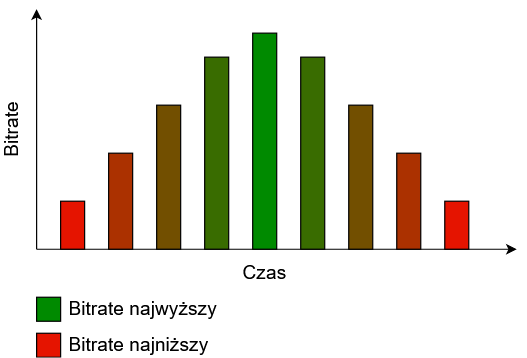

The diagram above was exported from draw.io. Its source (the exported page's mxGraphModel, read from the mxfile embedded in the PNG):
<mxGraphModel dx="670" dy="1187" grid="1" gridSize="10" guides="1" tooltips="1" connect="1" arrows="1" fold="1" page="1" pageScale="1" pageWidth="1169" pageHeight="827" background="#ffffff" math="0" shadow="0">
  <root>
    <mxCell id="0" />
    <mxCell id="1" parent="0" />
    <mxCell id="3nSeNv_mmvtbLaGtNR63-752" value="" style="endArrow=classic;html=1;" edge="1" parent="1">
      <mxGeometry width="50" height="50" relative="1" as="geometry">
        <mxPoint x="40" y="200" as="sourcePoint" />
        <mxPoint x="40" as="targetPoint" />
      </mxGeometry>
    </mxCell>
    <mxCell id="3nSeNv_mmvtbLaGtNR63-753" value="" style="endArrow=classic;html=1;" edge="1" parent="1">
      <mxGeometry width="50" height="50" relative="1" as="geometry">
        <mxPoint x="40" y="200" as="sourcePoint" />
        <mxPoint x="440" y="200" as="targetPoint" />
      </mxGeometry>
    </mxCell>
    <mxCell id="3nSeNv_mmvtbLaGtNR63-754" value="" style="rounded=0;whiteSpace=wrap;html=1;fillColor=#008a00;strokeColor=#000000;fontColor=#ffffff;" vertex="1" parent="1">
      <mxGeometry x="220" y="20" width="20" height="180" as="geometry" />
    </mxCell>
    <mxCell id="3nSeNv_mmvtbLaGtNR63-755" value="" style="rounded=0;whiteSpace=wrap;html=1;fillColor=#396C00;strokeColor=#000000;fontColor=#ffffff;" vertex="1" parent="1">
      <mxGeometry x="180" y="40" width="20" height="160" as="geometry" />
    </mxCell>
    <mxCell id="3nSeNv_mmvtbLaGtNR63-756" value="" style="rounded=0;whiteSpace=wrap;html=1;fillColor=#724F00;" vertex="1" parent="1">
      <mxGeometry x="140" y="80" width="20" height="120" as="geometry" />
    </mxCell>
    <mxCell id="3nSeNv_mmvtbLaGtNR63-757" value="" style="rounded=0;whiteSpace=wrap;html=1;fillColor=#AB3100;" vertex="1" parent="1">
      <mxGeometry x="340" y="120" width="20" height="80" as="geometry" />
    </mxCell>
    <mxCell id="3nSeNv_mmvtbLaGtNR63-758" value="" style="rounded=0;whiteSpace=wrap;html=1;fillColor=#E51400;" vertex="1" parent="1">
      <mxGeometry x="60" y="160" width="20" height="40" as="geometry" />
    </mxCell>
    <mxCell id="3nSeNv_mmvtbLaGtNR63-761" value="" style="rounded=0;whiteSpace=wrap;html=1;fillColor=#AB3100;" vertex="1" parent="1">
      <mxGeometry x="100" y="120" width="20" height="80" as="geometry" />
    </mxCell>
    <mxCell id="3nSeNv_mmvtbLaGtNR63-762" value="" style="rounded=0;whiteSpace=wrap;html=1;fillColor=#724F00;" vertex="1" parent="1">
      <mxGeometry x="300" y="80" width="20" height="120" as="geometry" />
    </mxCell>
    <mxCell id="3nSeNv_mmvtbLaGtNR63-763" value="" style="rounded=0;whiteSpace=wrap;html=1;fillColor=#396C00;strokeColor=#000000;fontColor=#ffffff;" vertex="1" parent="1">
      <mxGeometry x="260" y="40" width="20" height="160" as="geometry" />
    </mxCell>
    <mxCell id="3nSeNv_mmvtbLaGtNR63-765" value="Czas" style="text;html=1;align=center;verticalAlign=middle;resizable=0;points=[];;autosize=1;fontSize=16;" vertex="1" parent="1">
      <mxGeometry x="205" y="210" width="50" height="20" as="geometry" />
    </mxCell>
    <mxCell id="3nSeNv_mmvtbLaGtNR63-766" value="Bitrate" style="text;html=1;align=center;verticalAlign=middle;resizable=0;points=[];;autosize=1;fontSize=16;rotation=-90;" vertex="1" parent="1">
      <mxGeometry x="-10" y="90" width="60" height="20" as="geometry" />
    </mxCell>
    <mxCell id="3nSeNv_mmvtbLaGtNR63-767" value="" style="rounded=0;whiteSpace=wrap;html=1;fillColor=#E51400;" vertex="1" parent="1">
      <mxGeometry x="40" y="270" width="20" height="20" as="geometry" />
    </mxCell>
    <mxCell id="3nSeNv_mmvtbLaGtNR63-768" value="Bitrate najniższy" style="text;html=1;align=left;verticalAlign=middle;resizable=0;points=[];;autosize=1;fontSize=16;" vertex="1" parent="1">
      <mxGeometry x="65" y="270" width="130" height="20" as="geometry" />
    </mxCell>
    <mxCell id="3nSeNv_mmvtbLaGtNR63-771" value="" style="rounded=0;whiteSpace=wrap;html=1;fillColor=#008A00;" vertex="1" parent="1">
      <mxGeometry x="40" y="240" width="20" height="20" as="geometry" />
    </mxCell>
    <mxCell id="3nSeNv_mmvtbLaGtNR63-772" value="&lt;div&gt;Bitrate najwyższy&lt;br&gt;&lt;/div&gt;" style="text;html=1;align=left;verticalAlign=middle;resizable=0;points=[];;autosize=1;fontSize=16;" vertex="1" parent="1">
      <mxGeometry x="65" y="240" width="140" height="20" as="geometry" />
    </mxCell>
    <mxCell id="3nSeNv_mmvtbLaGtNR63-776" value="" style="rounded=0;whiteSpace=wrap;html=1;fillColor=#E51400;" vertex="1" parent="1">
      <mxGeometry x="380" y="160" width="20" height="40" as="geometry" />
    </mxCell>
  </root>
</mxGraphModel>